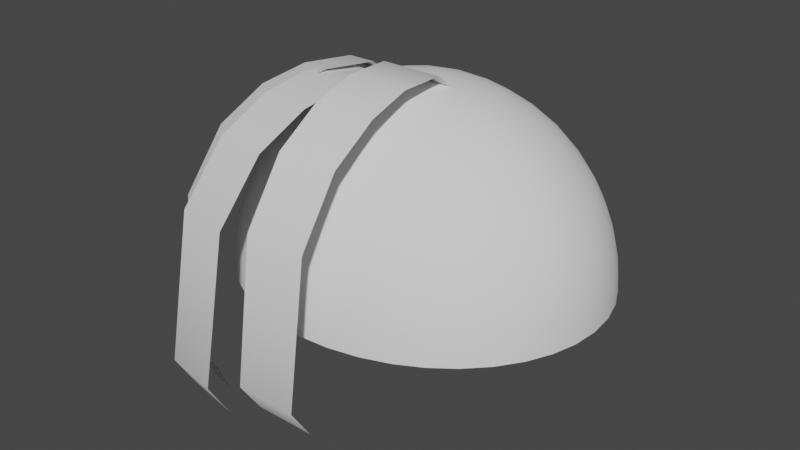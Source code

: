 # Source: HairBase.blend  (saved by Blender 3.4.6; exported with 4.5.12 LTS)
import bpy
from mathutils import Matrix  # noqa: F401  (used for matrix-valued properties, if any)

bpy.ops.wm.read_factory_settings(use_empty=True)
scene = bpy.context.scene
scene.name = 'Scene'

# ---- collections
col_collection = bpy.data.collections.new('Collection'); scene.collection.children.link(col_collection)

# ---- world
world_world = bpy.data.worlds.new('World'); scene.world = world_world
world_world.use_nodes = True; world_world.node_tree.nodes.clear()
_N = world_world.node_tree.nodes; _L = world_world.node_tree.links
n0 = _N.new('ShaderNodeOutputWorld'); n0.name = 'World Output'; n0.location = (300, 300)
n1 = _N.new('ShaderNodeBackground'); n1.name = 'Background'; n1.location = (10, 300)
n1.inputs[0].default_value = (0.05088, 0.05088, 0.05088, 1.0)
_L.new(n1.outputs[0], n0.inputs[0])
n0.is_active_output = True
world_world.color = (0.05088, 0.05088, 0.05088)
world_world.use_sun_shadow = False
world_world.sun_shadow_jitter_overblur = 0.0

# ---- meshes
me_icosphere = bpy.data.meshes.new('Icosphere')
me_icosphere.from_pydata([(0.04975, -0.1531, 0.0805), (-0.1302, -0.09463, 0.0805), (-0.1302, 0.09463, 0.0805), (0.04975, 0.1531, 0.0805), (0.161, 0.0, 0.0805), (0.0, 0.0, 0.18), (0.1676, -0.01262, 0.06439), (0.1722, -0.02657, 0.04521), (0.1736, -0.04123, 0.02338), (0.1712, -0.05562, -2.19e-09), (0.1712, 0.05562, 2.19e-09), (0.1736, 0.04123, 0.02338), (0.1722, 0.02657, 0.04521), (0.1676, 0.01262, 0.06439), (0.0398, -0.1633, 0.06439), (0.02794, -0.172, 0.04521), (0.01445, -0.1779, 0.02338), (-1.095e-09, -0.18, -2.19e-09), (0.1058, -0.1456, 2.19e-09), (0.09287, -0.1524, 0.02338), (0.07848, -0.1556, 0.04521), (0.06379, -0.1555, 0.06439), (-0.143, -0.08831, 0.06439), (-0.1549, -0.07971, 0.04521), (-0.1647, -0.06871, 0.02338), (-0.1712, -0.05562, -2.19e-09), (-0.1058, -0.1456, 2.19e-09), (-0.1163, -0.1354, 0.02338), (-0.1237, -0.1227, 0.04521), (-0.1282, -0.1087, 0.06439), (-0.1282, 0.1087, 0.06439), (-0.1237, 0.1227, 0.04521), (-0.1163, 0.1354, 0.02338), (-0.1058, 0.1456, -2.19e-09), (-0.1712, 0.05562, 2.19e-09), (-0.1647, 0.06871, 0.02338), (-0.1549, 0.07971, 0.04521), (-0.143, 0.08831, 0.06439), (0.06379, 0.1555, 0.06439), (0.07848, 0.1556, 0.04521), (0.09287, 0.1524, 0.02338), (0.1058, 0.1456, -2.19e-09), (1.095e-09, 0.18, 2.19e-09), (0.01445, 0.1779, 0.02338), (0.02794, 0.172, 0.04521), (0.0398, 0.1633, 0.06439), (0.1569, -0.02041, 0.08586), (0.1496, -0.04299, 0.09041), (0.1386, -0.06671, 0.09352), (0.1239, -0.09, 0.09463), (0.1063, -0.1112, 0.09352), (0.08711, -0.129, 0.09041), (0.06789, -0.1429, 0.08586), (0.02906, -0.1555, 0.08586), (0.005335, -0.1556, 0.09041), (-0.02062, -0.1524, 0.09352), (-0.04732, -0.1456, 0.09463), (-0.0729, -0.1354, 0.09352), (-0.09575, -0.1227, 0.09041), (-0.1149, -0.1087, 0.08586), (-0.1389, -0.0757, 0.08586), (-0.1463, -0.05314, 0.09041), (-0.1513, -0.02748, 0.09352), (-0.1531, 2.19e-09, 0.09463), (-0.1513, 0.02748, 0.09352), (-0.1463, 0.05314, 0.09041), (-0.1389, 0.0757, 0.08586), (-0.1149, 0.1087, 0.08586), (-0.09575, 0.1227, 0.09041), (-0.0729, 0.1354, 0.09352), (-0.04732, 0.1456, 0.09463), (-0.02062, 0.1524, 0.09352), (0.005335, 0.1556, 0.09041), (0.02906, 0.1555, 0.08586), (0.06789, 0.1429, 0.08586), (0.08711, 0.129, 0.09041), (0.1063, 0.1112, 0.09352), (0.1239, 0.09, 0.09463), (0.1386, 0.06671, 0.09352), (0.1496, 0.04299, 0.09041), (0.1569, 0.02041, 0.08586), (0.006633, -0.02041, 0.1787), (0.01397, -0.04299, 0.1742), (0.02167, -0.06671, 0.1658), (0.02924, -0.09, 0.1531), (0.03612, -0.1112, 0.1369), (0.04191, -0.129, 0.1184), (0.04643, -0.1429, 0.09912), (0.1502, 0.0, 0.09912), (0.1356, 0.0, 0.1184), (0.1169, 0.0, 0.1369), (0.09463, 0.0, 0.1531), (0.07014, 0.0, 0.1658), (0.04521, 0.0, 0.1742), (0.02146, 0.0, 0.1787), (-0.01736, -0.01262, 0.1787), (-0.03657, -0.02657, 0.1742), (-0.05675, -0.04123, 0.1658), (-0.07656, -0.05562, 0.1531), (-0.09458, -0.06871, 0.1369), (-0.1097, -0.07971, 0.1184), (-0.1216, -0.08831, 0.09912), (-0.01736, 0.01262, 0.1787), (-0.03657, 0.02657, 0.1742), (-0.05675, 0.04123, 0.1658), (-0.07656, 0.05562, 0.1531), (-0.09458, 0.06871, 0.1369), (-0.1097, 0.07971, 0.1184), (-0.1216, 0.08831, 0.09912), (0.006633, 0.02041, 0.1787), (0.01397, 0.04299, 0.1742), (0.02167, 0.06671, 0.1658), (0.02924, 0.09, 0.1531), (0.03612, 0.1112, 0.1369), (0.04191, 0.129, 0.1184), (0.04643, 0.1429, 0.09912), (0.02992, 0.02173, 0.1762), (0.05529, 0.02277, 0.1698), (0.03874, 0.04555, 0.1698), (0.08125, 0.02335, 0.1589), (0.06512, 0.04732, 0.161), (0.04732, 0.07005, 0.1589), (0.1058, 0.02335, 0.1437), (0.09121, 0.04795, 0.1476), (0.07379, 0.07193, 0.1476), (0.0549, 0.09341, 0.1437), (0.1271, 0.02277, 0.1254), (0.1149, 0.04732, 0.1302), (0.099, 0.07193, 0.132), (0.0805, 0.09463, 0.1303), (0.06094, 0.1139, 0.1254), (0.1442, 0.02174, 0.1055), (0.1345, 0.04555, 0.1106), (0.121, 0.07005, 0.1134), (0.104, 0.09341, 0.1134), (0.08489, 0.1139, 0.1106), (0.06523, 0.1304, 0.1055), (-0.01143, 0.03517, 0.1762), (-0.004573, 0.05962, 0.1698), (-0.03134, 0.05092, 0.1698), (0.002898, 0.08449, 0.1589), (-0.02488, 0.07656, 0.161), (-0.052, 0.06665, 0.1589), (0.01048, 0.1078, 0.1437), (-0.01742, 0.1016, 0.1476), (-0.04561, 0.09241, 0.1476), (-0.07187, 0.08108, 0.1437), (0.01762, 0.1279, 0.1254), (-0.009502, 0.1239, 0.1303), (-0.03782, 0.1164, 0.132), (-0.06512, 0.1058, 0.1303), (-0.08946, 0.09315, 0.1254), (0.02388, 0.1438, 0.1055), (-0.001748, 0.142, 0.1106), (-0.02924, 0.1367, 0.1134), (-0.05669, 0.1278, 0.1134), (-0.08206, 0.1159, 0.1106), (-0.1039, 0.1023, 0.1055), (-0.03698, 0.0, 0.1762), (-0.05812, 0.01407, 0.1698), (-0.05812, -0.01407, 0.1698), (-0.07946, 0.02886, 0.1589), (-0.0805, 0.0, 0.161), (-0.07946, -0.02886, 0.1589), (-0.09932, 0.0433, 0.1437), (-0.102, 0.01482, 0.1476), (-0.102, -0.01482, 0.1476), (-0.09932, -0.0433, 0.1437), (-0.1162, 0.0563, 0.1254), (-0.1207, 0.02924, 0.1302), (-0.1224, 0.0, 0.132), (-0.1207, -0.02924, 0.1302), (-0.1162, -0.0563, 0.1254), (-0.1294, 0.06716, 0.1055), (-0.1356, 0.04222, 0.1106), (-0.139, 0.01443, 0.1134), (-0.139, -0.01443, 0.1134), (-0.1356, -0.04222, 0.1106), (-0.1294, -0.06716, 0.1055), (-0.01143, -0.03517, 0.1762), (-0.03134, -0.05092, 0.1698), (-0.004573, -0.05962, 0.1698), (-0.052, -0.06665, 0.1589), (-0.02488, -0.07656, 0.161), (0.002898, -0.08449, 0.1589), (-0.07187, -0.08108, 0.1437), (-0.04561, -0.09241, 0.1476), (-0.01742, -0.1016, 0.1476), (0.01048, -0.1078, 0.1437), (-0.08946, -0.09315, 0.1254), (-0.06512, -0.1058, 0.1303), (-0.03782, -0.1164, 0.132), (-0.009502, -0.1239, 0.1303), (0.01762, -0.1279, 0.1254), (-0.1039, -0.1023, 0.1055), (-0.08206, -0.1159, 0.1106), (-0.05669, -0.1278, 0.1134), (-0.02924, -0.1367, 0.1134), (-0.001748, -0.142, 0.1106), (0.02388, -0.1438, 0.1055), (0.02992, -0.02173, 0.1762), (0.03874, -0.04555, 0.1698), (0.05529, -0.02277, 0.1698), (0.04732, -0.07005, 0.1589), (0.06512, -0.04732, 0.161), (0.08125, -0.02335, 0.1589), (0.0549, -0.09341, 0.1437), (0.07379, -0.07193, 0.1476), (0.09121, -0.04795, 0.1476), (0.1058, -0.02335, 0.1437), (0.06094, -0.1139, 0.1254), (0.0805, -0.09463, 0.1303), (0.099, -0.07193, 0.132), (0.1149, -0.04732, 0.1302), (0.1271, -0.02277, 0.1254), (0.06523, -0.1304, 0.1055), (0.08489, -0.1139, 0.1106), (0.104, -0.09341, 0.1134), (0.121, -0.07005, 0.1134), (0.1345, -0.04555, 0.1106), (0.1442, -0.02174, 0.1055), (0.1627, 0.03517, 0.06856), (0.1659, 0.05092, 0.04789), (0.1539, 0.05962, 0.07184), (0.1654, 0.06665, 0.02455), (0.1551, 0.07656, 0.04975), (0.1408, 0.08449, 0.07366), (0.1607, 0.08108, -3.912e-09), (0.1524, 0.09241, 0.02521), (0.1398, 0.1016, 0.05042), (0.1239, 0.1078, 0.07366), (0.1456, 0.1058, 0.0), (0.135, 0.1164, 0.02521), (0.1207, 0.1239, 0.04975), (0.1043, 0.1279, 0.07184), (0.1268, 0.1278, 2.131e-08), (0.1145, 0.1367, 0.02455), (0.09969, 0.142, 0.04789), (0.08372, 0.1438, 0.06856), (0.01682, 0.1656, 0.06856), (0.002826, 0.1735, 0.04789), (-0.009147, 0.1648, 0.07184), (-0.01228, 0.1779, 0.02455), (-0.02488, 0.1712, 0.04975), (-0.03683, 0.1601, 0.07366), (-0.02745, 0.1779, -5.868e-08), (-0.04079, 0.1735, 0.02521), (-0.0534, 0.1643, 0.05042), (-0.06428, 0.1511, 0.07366), (-0.05562, 0.1712, -8.2e-08), (-0.06898, 0.1643, 0.02521), (-0.0805, 0.1531, 0.04975), (-0.08946, 0.1387, 0.07184), (-0.08235, 0.1601, -6.605e-08), (-0.09463, 0.1511, 0.02455), (-0.1043, 0.1387, 0.04789), (-0.1109, 0.1241, 0.06856), (-0.1523, 0.06716, 0.06856), (-0.1641, 0.0563, 0.04789), (-0.1596, 0.04222, 0.07184), (-0.173, 0.0433, 0.02455), (-0.1705, 0.02924, 0.04975), (-0.1636, 0.01443, 0.07366), (-0.1777, 0.02886, 1.565e-08), (-0.1776, 0.01482, 0.02521), (-0.1728, -1.205e-08, 0.05042), (-0.1636, -0.01443, 0.07366), (-0.18, -6.56e-08, 1.107e-07), (-0.1776, -0.01482, 0.02521), (-0.1705, -0.02924, 0.04975), (-0.1596, -0.04222, 0.07184), (-0.1777, -0.02886, 2.599e-07), (-0.173, -0.0433, 0.02455), (-0.1641, -0.0563, 0.04789), (-0.1523, -0.06716, 0.06856), (-0.1109, -0.1241, 0.06856), (-0.1043, -0.1387, 0.04789), (-0.08946, -0.1387, 0.07184), (-0.09463, -0.1511, 0.02455), (-0.0805, -0.1531, 0.04975), (-0.06428, -0.1511, 0.07366), (-0.08235, -0.1601, -1.076e-07), (-0.06898, -0.1643, 0.02521), (-0.0534, -0.1643, 0.05042), (-0.03683, -0.1601, 0.07366), (-0.05562, -0.1712, -1.435e-07), (-0.04079, -0.1735, 0.02521), (-0.02488, -0.1712, 0.04975), (-0.009147, -0.1648, 0.07184), (-0.02745, -0.1779, -9.375e-08), (-0.01228, -0.1779, 0.02455), (0.002826, -0.1735, 0.04789), (0.01682, -0.1656, 0.06856), (0.08372, -0.1438, 0.06856), (0.09969, -0.142, 0.04789), (0.1043, -0.1279, 0.07184), (0.1145, -0.1367, 0.02455), (0.1207, -0.1239, 0.04975), (0.1239, -0.1078, 0.07366), (0.1268, -0.1278, -1.976e-07), (0.135, -0.1164, 0.02521), (0.1398, -0.1016, 0.05042), (0.1408, -0.08449, 0.07366), (0.1456, -0.1058, -3.444e-07), (0.1524, -0.09241, 0.02521), (0.1551, -0.07656, 0.04975), (0.1539, -0.05962, 0.07184), (0.1607, -0.08108, -4.091e-07), (0.1654, -0.06665, 0.02455), (0.1659, -0.05092, 0.04789), (0.1627, -0.03517, 0.06856), (0.0538, 0.1656, 0.04571), (0.06834, 0.1648, 0.02395), (0.04157, 0.1735, 0.02395), (0.08235, 0.1601, -1.136e-09), (0.05562, 0.1712, -3.502e-15), (0.02745, 0.1779, 1.136e-09), (-0.1409, 0.1023, 0.04571), (-0.1356, 0.1159, 0.02395), (-0.1522, 0.09315, 0.02395), (-0.1268, 0.1278, -1.136e-09), (-0.1456, 0.1058, -9.806e-15), (-0.1607, 0.08108, 1.136e-09), (-0.1409, -0.1023, 0.04571), (-0.1522, -0.09315, 0.02395), (-0.1356, -0.1159, 0.02395), (-0.1607, -0.08108, -1.136e-09), (-0.1456, -0.1058, 1.004e-14), (-0.1268, -0.1278, 1.136e-09), (0.0538, -0.1656, 0.04571), (0.04157, -0.1735, 0.02395), (0.06834, -0.1648, 0.02395), (0.02745, -0.1779, -1.136e-09), (0.05562, -0.1712, 3.269e-15), (0.08235, -0.1601, 1.136e-09), (0.1741, 0.0, 0.04571), (0.1778, -0.01407, 0.02395), (0.1778, 0.01407, 0.02395), (0.1777, -0.02886, -1.136e-09), (0.18, 0.0, 1.167e-16), (0.1777, 0.02886, 1.136e-09)], [], [(0, 52, 87), (1, 59, 101), (2, 66, 108), (3, 73, 115), (4, 80, 88), (94, 109, 5), (93, 116, 94), (92, 117, 93), (91, 119, 92), (90, 122, 91), (89, 126, 90), (88, 131, 89), (94, 116, 109), (116, 110, 109), (93, 117, 116), (117, 118, 116), (116, 118, 110), (118, 111, 110), (92, 119, 117), (119, 120, 117), (117, 120, 118), (120, 121, 118), (118, 121, 111), (121, 112, 111), (91, 122, 119), (122, 123, 119), (119, 123, 120), (123, 124, 120), (120, 124, 121), (124, 125, 121), (121, 125, 112), (125, 113, 112), (90, 126, 122), (126, 127, 122), (122, 127, 123), (127, 128, 123), (123, 128, 124), (128, 129, 124), (124, 129, 125), (129, 130, 125), (125, 130, 113), (130, 114, 113), (89, 131, 126), (131, 132, 126), (126, 132, 127), (132, 133, 127), (127, 133, 128), (133, 134, 128), (128, 134, 129), (134, 135, 129), (129, 135, 130), (135, 136, 130), (130, 136, 114), (136, 115, 114), (88, 80, 131), (80, 79, 131), (131, 79, 132), (79, 78, 132), (132, 78, 133), (78, 77, 133), (133, 77, 134), (77, 76, 134), (134, 76, 135), (76, 75, 135), (135, 75, 136), (75, 74, 136), (136, 74, 115), (74, 3, 115), (109, 102, 5), (110, 137, 109), (111, 138, 110), (112, 140, 111), (113, 143, 112), (114, 147, 113), (115, 152, 114), (109, 137, 102), (137, 103, 102), (110, 138, 137), (138, 139, 137), (137, 139, 103), (139, 104, 103), (111, 140, 138), (140, 141, 138), (138, 141, 139), (141, 142, 139), (139, 142, 104), (142, 105, 104), (112, 143, 140), (143, 144, 140), (140, 144, 141), (144, 145, 141), (141, 145, 142), (145, 146, 142), (142, 146, 105), (146, 106, 105), (113, 147, 143), (147, 148, 143), (143, 148, 144), (148, 149, 144), (144, 149, 145), (149, 150, 145), (145, 150, 146), (150, 151, 146), (146, 151, 106), (151, 107, 106), (114, 152, 147), (152, 153, 147), (147, 153, 148), (153, 154, 148), (148, 154, 149), (154, 155, 149), (149, 155, 150), (155, 156, 150), (150, 156, 151), (156, 157, 151), (151, 157, 107), (157, 108, 107), (115, 73, 152), (73, 72, 152), (152, 72, 153), (72, 71, 153), (153, 71, 154), (71, 70, 154), (154, 70, 155), (70, 69, 155), (155, 69, 156), (69, 68, 156), (156, 68, 157), (68, 67, 157), (157, 67, 108), (67, 2, 108), (102, 95, 5), (103, 158, 102), (104, 159, 103), (105, 161, 104), (106, 164, 105), (107, 168, 106), (108, 173, 107), (102, 158, 95), (158, 96, 95), (103, 159, 158), (159, 160, 158), (158, 160, 96), (160, 97, 96), (104, 161, 159), (161, 162, 159), (159, 162, 160), (162, 163, 160), (160, 163, 97), (163, 98, 97), (105, 164, 161), (164, 165, 161), (161, 165, 162), (165, 166, 162), (162, 166, 163), (166, 167, 163), (163, 167, 98), (167, 99, 98), (106, 168, 164), (168, 169, 164), (164, 169, 165), (169, 170, 165), (165, 170, 166), (170, 171, 166), (166, 171, 167), (171, 172, 167), (167, 172, 99), (172, 100, 99), (107, 173, 168), (173, 174, 168), (168, 174, 169), (174, 175, 169), (169, 175, 170), (175, 176, 170), (170, 176, 171), (176, 177, 171), (171, 177, 172), (177, 178, 172), (172, 178, 100), (178, 101, 100), (108, 66, 173), (66, 65, 173), (173, 65, 174), (65, 64, 174), (174, 64, 175), (64, 63, 175), (175, 63, 176), (63, 62, 176), (176, 62, 177), (62, 61, 177), (177, 61, 178), (61, 60, 178), (178, 60, 101), (60, 1, 101), (95, 81, 5), (96, 179, 95), (97, 180, 96), (98, 182, 97), (99, 185, 98), (100, 189, 99), (101, 194, 100), (95, 179, 81), (179, 82, 81), (96, 180, 179), (180, 181, 179), (179, 181, 82), (181, 83, 82), (97, 182, 180), (182, 183, 180), (180, 183, 181), (183, 184, 181), (181, 184, 83), (184, 84, 83), (98, 185, 182), (185, 186, 182), (182, 186, 183), (186, 187, 183), (183, 187, 184), (187, 188, 184), (184, 188, 84), (188, 85, 84), (99, 189, 185), (189, 190, 185), (185, 190, 186), (190, 191, 186), (186, 191, 187), (191, 192, 187), (187, 192, 188), (192, 193, 188), (188, 193, 85), (193, 86, 85), (100, 194, 189), (194, 195, 189), (189, 195, 190), (195, 196, 190), (190, 196, 191), (196, 197, 191), (191, 197, 192), (197, 198, 192), (192, 198, 193), (198, 199, 193), (193, 199, 86), (199, 87, 86), (101, 59, 194), (59, 58, 194), (194, 58, 195), (58, 57, 195), (195, 57, 196), (57, 56, 196), (196, 56, 197), (56, 55, 197), (197, 55, 198), (55, 54, 198), (198, 54, 199), (54, 53, 199), (199, 53, 87), (53, 0, 87), (81, 94, 5), (82, 200, 81), (83, 201, 82), (84, 203, 83), (85, 206, 84), (86, 210, 85), (87, 215, 86), (81, 200, 94), (200, 93, 94), (82, 201, 200), (201, 202, 200), (200, 202, 93), (202, 92, 93), (83, 203, 201), (203, 204, 201), (201, 204, 202), (204, 205, 202), (202, 205, 92), (205, 91, 92), (84, 206, 203), (206, 207, 203), (203, 207, 204), (207, 208, 204), (204, 208, 205), (208, 209, 205), (205, 209, 91), (209, 90, 91), (85, 210, 206), (210, 211, 206), (206, 211, 207), (211, 212, 207), (207, 212, 208), (212, 213, 208), (208, 213, 209), (213, 214, 209), (209, 214, 90), (214, 89, 90), (86, 215, 210), (215, 216, 210), (210, 216, 211), (216, 217, 211), (211, 217, 212), (217, 218, 212), (212, 218, 213), (218, 219, 213), (213, 219, 214), (219, 220, 214), (214, 220, 89), (220, 88, 89), (87, 52, 215), (52, 51, 215), (215, 51, 216), (51, 50, 216), (216, 50, 217), (50, 49, 217), (217, 49, 218), (49, 48, 218), (218, 48, 219), (48, 47, 219), (219, 47, 220), (47, 46, 220), (220, 46, 88), (46, 4, 88), (13, 80, 4), (12, 221, 13), (11, 222, 12), (10, 224, 11), (13, 221, 80), (221, 79, 80), (12, 222, 221), (222, 223, 221), (221, 223, 79), (223, 78, 79), (11, 224, 222), (224, 225, 222), (222, 225, 223), (225, 226, 223), (223, 226, 78), (226, 77, 78), (10, 227, 224), (227, 228, 224), (224, 228, 225), (228, 229, 225), (225, 229, 226), (229, 230, 226), (226, 230, 77), (230, 76, 77), (227, 231, 228), (231, 232, 228), (228, 232, 229), (232, 233, 229), (229, 233, 230), (233, 234, 230), (230, 234, 76), (234, 75, 76), (231, 235, 232), (235, 236, 232), (232, 236, 233), (236, 237, 233), (233, 237, 234), (237, 238, 234), (234, 238, 75), (238, 74, 75), (235, 41, 236), (41, 40, 236), (236, 40, 237), (40, 39, 237), (237, 39, 238), (39, 38, 238), (238, 38, 74), (38, 3, 74), (45, 73, 3), (44, 239, 45), (43, 240, 44), (42, 242, 43), (45, 239, 73), (239, 72, 73), (44, 240, 239), (240, 241, 239), (239, 241, 72), (241, 71, 72), (43, 242, 240), (242, 243, 240), (240, 243, 241), (243, 244, 241), (241, 244, 71), (244, 70, 71), (42, 245, 242), (245, 246, 242), (242, 246, 243), (246, 247, 243), (243, 247, 244), (247, 248, 244), (244, 248, 70), (248, 69, 70), (245, 249, 246), (249, 250, 246), (246, 250, 247), (250, 251, 247), (247, 251, 248), (251, 252, 248), (248, 252, 69), (252, 68, 69), (249, 253, 250), (253, 254, 250), (250, 254, 251), (254, 255, 251), (251, 255, 252), (255, 256, 252), (252, 256, 68), (256, 67, 68), (253, 33, 254), (33, 32, 254), (254, 32, 255), (32, 31, 255), (255, 31, 256), (31, 30, 256), (256, 30, 67), (30, 2, 67), (37, 66, 2), (36, 257, 37), (35, 258, 36), (34, 260, 35), (37, 257, 66), (257, 65, 66), (36, 258, 257), (258, 259, 257), (257, 259, 65), (259, 64, 65), (35, 260, 258), (260, 261, 258), (258, 261, 259), (261, 262, 259), (259, 262, 64), (262, 63, 64), (34, 263, 260), (263, 264, 260), (260, 264, 261), (264, 265, 261), (261, 265, 262), (265, 266, 262), (262, 266, 63), (266, 62, 63), (263, 267, 264), (267, 268, 264), (264, 268, 265), (268, 269, 265), (265, 269, 266), (269, 270, 266), (266, 270, 62), (270, 61, 62), (267, 271, 268), (271, 272, 268), (268, 272, 269), (272, 273, 269), (269, 273, 270), (273, 274, 270), (270, 274, 61), (274, 60, 61), (271, 25, 272), (25, 24, 272), (272, 24, 273), (24, 23, 273), (273, 23, 274), (23, 22, 274), (274, 22, 60), (22, 1, 60), (29, 59, 1), (28, 275, 29), (27, 276, 28), (26, 278, 27), (29, 275, 59), (275, 58, 59), (28, 276, 275), (276, 277, 275), (275, 277, 58), (277, 57, 58), (27, 278, 276), (278, 279, 276), (276, 279, 277), (279, 280, 277), (277, 280, 57), (280, 56, 57), (26, 281, 278), (281, 282, 278), (278, 282, 279), (282, 283, 279), (279, 283, 280), (283, 284, 280), (280, 284, 56), (284, 55, 56), (281, 285, 282), (285, 286, 282), (282, 286, 283), (286, 287, 283), (283, 287, 284), (287, 288, 284), (284, 288, 55), (288, 54, 55), (285, 289, 286), (289, 290, 286), (286, 290, 287), (290, 291, 287), (287, 291, 288), (291, 292, 288), (288, 292, 54), (292, 53, 54), (289, 17, 290), (17, 16, 290), (290, 16, 291), (16, 15, 291), (291, 15, 292), (15, 14, 292), (292, 14, 53), (14, 0, 53), (21, 52, 0), (20, 293, 21), (19, 294, 20), (18, 296, 19), (21, 293, 52), (293, 51, 52), (20, 294, 293), (294, 295, 293), (293, 295, 51), (295, 50, 51), (19, 296, 294), (296, 297, 294), (294, 297, 295), (297, 298, 295), (295, 298, 50), (298, 49, 50), (18, 299, 296), (299, 300, 296), (296, 300, 297), (300, 301, 297), (297, 301, 298), (301, 302, 298), (298, 302, 49), (302, 48, 49), (299, 303, 300), (303, 304, 300), (300, 304, 301), (304, 305, 301), (301, 305, 302), (305, 306, 302), (302, 306, 48), (306, 47, 48), (303, 307, 304), (307, 308, 304), (304, 308, 305), (308, 309, 305), (305, 309, 306), (309, 310, 306), (306, 310, 47), (310, 46, 47), (307, 9, 308), (9, 8, 308), (308, 8, 309), (8, 7, 309), (309, 7, 310), (7, 6, 310), (310, 6, 46), (6, 4, 46), (38, 45, 3), (39, 311, 38), (40, 312, 39), (41, 314, 40), (38, 311, 45), (311, 44, 45), (39, 312, 311), (312, 313, 311), (311, 313, 44), (313, 43, 44), (40, 314, 312), (314, 315, 312), (312, 315, 313), (315, 316, 313), (313, 316, 43), (316, 42, 43), (30, 37, 2), (31, 317, 30), (32, 318, 31), (33, 320, 32), (30, 317, 37), (317, 36, 37), (31, 318, 317), (318, 319, 317), (317, 319, 36), (319, 35, 36), (32, 320, 318), (320, 321, 318), (318, 321, 319), (321, 322, 319), (319, 322, 35), (322, 34, 35), (22, 29, 1), (23, 323, 22), (24, 324, 23), (25, 326, 24), (22, 323, 29), (323, 28, 29), (23, 324, 323), (324, 325, 323), (323, 325, 28), (325, 27, 28), (24, 326, 324), (326, 327, 324), (324, 327, 325), (327, 328, 325), (325, 328, 27), (328, 26, 27), (14, 21, 0), (15, 329, 14), (16, 330, 15), (17, 332, 16), (14, 329, 21), (329, 20, 21), (15, 330, 329), (330, 331, 329), (329, 331, 20), (331, 19, 20), (16, 332, 330), (332, 333, 330), (330, 333, 331), (333, 334, 331), (331, 334, 19), (334, 18, 19), (6, 13, 4), (7, 335, 6), (8, 336, 7), (9, 338, 8), (6, 335, 13), (335, 12, 13), (7, 336, 335), (336, 337, 335), (335, 337, 12), (337, 11, 12), (8, 338, 336), (338, 339, 336), (336, 339, 337), (339, 340, 337), (337, 340, 11), (340, 10, 11)])
me_icosphere.polygons.foreach_set('use_smooth', [True] * 640)
_uv = me_icosphere.uv_layers.new(name='UVMap')
_uv.uv.foreach_set('vector', [0.8082, 0.5247, 0.7913, 0.5619, 0.7685, 0.5216, 0.6186, 0.2145, 0.6488, 0.2421, 0.6033, 0.2513, 0.2649, 0.2989, 0.3005, 0.2788, 0.2952, 0.3249, 0.236, 0.6614, 0.2278, 0.6214, 0.27, 0.6406, 0.5717, 0.801, 0.5311, 0.7964, 0.5625, 0.7622, 0.5068, 0.5292, 0.4743, 0.5157, 0.4999, 0.5001, 0.5147, 0.5622, 0.48, 0.5481, 0.5068, 0.5292, 0.5235, 0.5988, 0.4866, 0.5846, 0.5147, 0.5622, 0.5329, 0.6384, 0.4942, 0.6248, 0.5235, 0.5988, 0.5428, 0.6797, 0.5028, 0.6676, 0.5329, 0.6384, 0.5527, 0.7214, 0.512, 0.7114, 0.5428, 0.6797, 0.5625, 0.7622, 0.5215, 0.7548, 0.5527, 0.7214, 0.5068, 0.5292, 0.48, 0.5481, 0.4743, 0.5157, 0.48, 0.5481, 0.4454, 0.5334, 0.4743, 0.5157, 0.5147, 0.5622, 0.4866, 0.5846, 0.48, 0.5481, 0.4866, 0.5846, 0.4494, 0.5692, 0.48, 0.5481, 0.48, 0.5481, 0.4494, 0.5692, 0.4454, 0.5334, 0.4494, 0.5692, 0.4133, 0.553, 0.4454, 0.5334, 0.5235, 0.5988, 0.4942, 0.6248, 0.4866, 0.5846, 0.4942, 0.6248, 0.4546, 0.6092, 0.4866, 0.5846, 0.4866, 0.5846, 0.4546, 0.6092, 0.4494, 0.5692, 0.4546, 0.6092, 0.4155, 0.5921, 0.4494, 0.5692, 0.4494, 0.5692, 0.4155, 0.5921, 0.4133, 0.553, 0.4155, 0.5921, 0.3786, 0.5742, 0.4133, 0.553, 0.5329, 0.6384, 0.5028, 0.6676, 0.4942, 0.6248, 0.5028, 0.6676, 0.461, 0.6527, 0.4942, 0.6248, 0.4942, 0.6248, 0.461, 0.6527, 0.4546, 0.6092, 0.461, 0.6527, 0.4192, 0.6353, 0.4546, 0.6092, 0.4546, 0.6092, 0.4192, 0.6353, 0.4155, 0.5921, 0.4192, 0.6353, 0.3792, 0.6162, 0.4155, 0.5921, 0.4155, 0.5921, 0.3792, 0.6162, 0.3786, 0.5742, 0.3792, 0.6162, 0.3423, 0.5964, 0.3786, 0.5742, 0.5428, 0.6797, 0.512, 0.7114, 0.5028, 0.6676, 0.512, 0.7114, 0.4687, 0.6981, 0.5028, 0.6676, 0.5028, 0.6676, 0.4687, 0.6981, 0.461, 0.6527, 0.4687, 0.6981, 0.4245, 0.6814, 0.461, 0.6527, 0.461, 0.6527, 0.4245, 0.6814, 0.4192, 0.6353, 0.4245, 0.6814, 0.3816, 0.6619, 0.4192, 0.6353, 0.4192, 0.6353, 0.3816, 0.6619, 0.3792, 0.6162, 0.3816, 0.6619, 0.3416, 0.6406, 0.3792, 0.6162, 0.3792, 0.6162, 0.3416, 0.6406, 0.3423, 0.5964, 0.3416, 0.6406, 0.3058, 0.6188, 0.3423, 0.5964, 0.5527, 0.7214, 0.5215, 0.7548, 0.512, 0.7114, 0.5215, 0.7548, 0.4774, 0.7437, 0.512, 0.7114, 0.512, 0.7114, 0.4774, 0.7437, 0.4687, 0.6981, 0.4774, 0.7437, 0.4316, 0.7286, 0.4687, 0.6981, 0.4687, 0.6981, 0.4316, 0.7286, 0.4245, 0.6814, 0.4316, 0.7286, 0.3861, 0.7097, 0.4245, 0.6814, 0.4245, 0.6814, 0.3861, 0.7097, 0.3816, 0.6619, 0.3861, 0.7097, 0.3431, 0.6879, 0.3816, 0.6619, 0.3816, 0.6619, 0.3431, 0.6879, 0.3416, 0.6406, 0.3431, 0.6879, 0.3041, 0.6644, 0.3416, 0.6406, 0.3416, 0.6406, 0.3041, 0.6644, 0.3058, 0.6188, 0.3041, 0.6644, 0.27, 0.6406, 0.3058, 0.6188, 0.5625, 0.7622, 0.5311, 0.7964, 0.5215, 0.7548, 0.5311, 0.7964, 0.4868, 0.788, 0.5215, 0.7548, 0.5215, 0.7548, 0.4868, 0.788, 0.4774, 0.7437, 0.4868, 0.788, 0.44, 0.7752, 0.4774, 0.7437, 0.4774, 0.7437, 0.44, 0.7752, 0.4316, 0.7286, 0.44, 0.7752, 0.3928, 0.7579, 0.4316, 0.7286, 0.4316, 0.7286, 0.3928, 0.7579, 0.3861, 0.7097, 0.3928, 0.7579, 0.3471, 0.7366, 0.3861, 0.7097, 0.3861, 0.7097, 0.3471, 0.7366, 0.3431, 0.6879, 0.3471, 0.7366, 0.3051, 0.7125, 0.3431, 0.6879, 0.3431, 0.6879, 0.3051, 0.7125, 0.3041, 0.6644, 0.3051, 0.7125, 0.2679, 0.687, 0.3041, 0.6644, 0.3041, 0.6644, 0.2679, 0.687, 0.27, 0.6406, 0.2679, 0.687, 0.236, 0.6614, 0.27, 0.6406, 0.4743, 0.5157, 0.4772, 0.4806, 0.4999, 0.5001, 0.4454, 0.5334, 0.4481, 0.496, 0.4743, 0.5157, 0.4133, 0.553, 0.4154, 0.5136, 0.4454, 0.5334, 0.3786, 0.5742, 0.3795, 0.5332, 0.4133, 0.553, 0.3423, 0.5964, 0.3415, 0.5546, 0.3786, 0.5742, 0.3058, 0.6188, 0.3026, 0.5769, 0.3423, 0.5964, 0.27, 0.6406, 0.2643, 0.5994, 0.3058, 0.6188, 0.4743, 0.5157, 0.4481, 0.496, 0.4772, 0.4806, 0.4481, 0.496, 0.4514, 0.4586, 0.4772, 0.4806, 0.4454, 0.5334, 0.4154, 0.5136, 0.4481, 0.496, 0.4154, 0.5136, 0.4186, 0.4734, 0.4481, 0.496, 0.4481, 0.496, 0.4186, 0.4734, 0.4514, 0.4586, 0.4186, 0.4734, 0.4228, 0.4341, 0.4514, 0.4586, 0.4133, 0.553, 0.3795, 0.5332, 0.4154, 0.5136, 0.3795, 0.5332, 0.3821, 0.4907, 0.4154, 0.5136, 0.4154, 0.5136, 0.3821, 0.4907, 0.4186, 0.4734, 0.3821, 0.4907, 0.3863, 0.4483, 0.4186, 0.4734, 0.4186, 0.4734, 0.3863, 0.4483, 0.4228, 0.4341, 0.3863, 0.4483, 0.3919, 0.4077, 0.4228, 0.4341, 0.3786, 0.5742, 0.3415, 0.5546, 0.3795, 0.5332, 0.3415, 0.5546, 0.3428, 0.5103, 0.3795, 0.5332, 0.3795, 0.5332, 0.3428, 0.5103, 0.3821, 0.4907, 0.3428, 0.5103, 0.3464, 0.4651, 0.3821, 0.4907, 0.3821, 0.4907, 0.3464, 0.4651, 0.3863, 0.4483, 0.3464, 0.4651, 0.3522, 0.4212, 0.3863, 0.4483, 0.3863, 0.4483, 0.3522, 0.4212, 0.3919, 0.4077, 0.3522, 0.4212, 0.3596, 0.38, 0.3919, 0.4077, 0.3423, 0.5964, 0.3026, 0.5769, 0.3415, 0.5546, 0.3026, 0.5769, 0.3019, 0.5316, 0.3415, 0.5546, 0.3415, 0.5546, 0.3019, 0.5316, 0.3428, 0.5103, 0.3019, 0.5316, 0.3042, 0.4845, 0.3428, 0.5103, 0.3428, 0.5103, 0.3042, 0.4845, 0.3464, 0.4651, 0.3042, 0.4845, 0.3095, 0.4376, 0.3464, 0.4651, 0.3464, 0.4651, 0.3095, 0.4376, 0.3522, 0.4212, 0.3095, 0.4376, 0.3173, 0.393, 0.3522, 0.4212, 0.3522, 0.4212, 0.3173, 0.393, 0.3596, 0.38, 0.3173, 0.393, 0.327, 0.3521, 0.3596, 0.38, 0.3058, 0.6188, 0.2643, 0.5994, 0.3026, 0.5769, 0.2643, 0.5994, 0.2612, 0.554, 0.3026, 0.5769, 0.3026, 0.5769, 0.2612, 0.554, 0.3019, 0.5316, 0.2612, 0.554, 0.2614, 0.5058, 0.3019, 0.5316, 0.3019, 0.5316, 0.2614, 0.5058, 0.3042, 0.4845, 0.2614, 0.5058, 0.2653, 0.4567, 0.3042, 0.4845, 0.3042, 0.4845, 0.2653, 0.4567, 0.3095, 0.4376, 0.2653, 0.4567, 0.2728, 0.409, 0.3095, 0.4376, 0.3095, 0.4376, 0.2728, 0.409, 0.3173, 0.393, 0.2728, 0.409, 0.2831, 0.3647, 0.3173, 0.393, 0.3173, 0.393, 0.2831, 0.3647, 0.327, 0.3521, 0.2831, 0.3647, 0.2952, 0.3249, 0.327, 0.3521, 0.27, 0.6406, 0.2278, 0.6214, 0.2643, 0.5994, 0.2278, 0.6214, 0.222, 0.5766, 0.2643, 0.5994, 0.2643, 0.5994, 0.222, 0.5766, 0.2612, 0.554, 0.222, 0.5766, 0.2198, 0.5282, 0.2612, 0.554, 0.2612, 0.554, 0.2198, 0.5282, 0.2614, 0.5058, 0.2198, 0.5282, 0.2216, 0.4779, 0.2614, 0.5058, 0.2614, 0.5058, 0.2216, 0.4779, 0.2653, 0.4567, 0.2216, 0.4779, 0.2278, 0.4279, 0.2653, 0.4567, 0.2653, 0.4567, 0.2278, 0.4279, 0.2728, 0.409, 0.2278, 0.4279, 0.2377, 0.3805, 0.2728, 0.409, 0.2728, 0.409, 0.2377, 0.3805, 0.2831, 0.3647, 0.2377, 0.3805, 0.2505, 0.3372, 0.2831, 0.3647, 0.2831, 0.3647, 0.2505, 0.3372, 0.2952, 0.3249, 0.2505, 0.3372, 0.2649, 0.2989, 0.2952, 0.3249, 0.4772, 0.4806, 0.5114, 0.4725, 0.4999, 0.5001, 0.4514, 0.4586, 0.4878, 0.4496, 0.4772, 0.4806, 0.4228, 0.4341, 0.461, 0.4239, 0.4514, 0.4586, 0.3919, 0.4077, 0.4312, 0.3959, 0.4228, 0.4341, 0.3596, 0.38, 0.3991, 0.3663, 0.3919, 0.4077, 0.327, 0.3521, 0.3659, 0.3362, 0.3596, 0.38, 0.2952, 0.3249, 0.3327, 0.3068, 0.327, 0.3521, 0.4772, 0.4806, 0.4878, 0.4496, 0.5114, 0.4725, 0.4878, 0.4496, 0.5244, 0.4411, 0.5114, 0.4725, 0.4514, 0.4586, 0.461, 0.4239, 0.4878, 0.4496, 0.461, 0.4239, 0.5002, 0.4146, 0.4878, 0.4496, 0.4878, 0.4496, 0.5002, 0.4146, 0.5244, 0.4411, 0.5002, 0.4146, 0.5388, 0.4064, 0.5244, 0.4411, 0.4228, 0.4341, 0.4312, 0.3959, 0.461, 0.4239, 0.4312, 0.3959, 0.4724, 0.3852, 0.461, 0.4239, 0.461, 0.4239, 0.4724, 0.3852, 0.5002, 0.4146, 0.4724, 0.3852, 0.5141, 0.3761, 0.5002, 0.4146, 0.5002, 0.4146, 0.5141, 0.3761, 0.5388, 0.4064, 0.5141, 0.3761, 0.5544, 0.3688, 0.5388, 0.4064, 0.3919, 0.4077, 0.3991, 0.3663, 0.4312, 0.3959, 0.3991, 0.3663, 0.4417, 0.3538, 0.4312, 0.3959, 0.4312, 0.3959, 0.4417, 0.3538, 0.4724, 0.3852, 0.4417, 0.3538, 0.4857, 0.3433, 0.4724, 0.3852, 0.4724, 0.3852, 0.4857, 0.3433, 0.5141, 0.3761, 0.4857, 0.3433, 0.5293, 0.3352, 0.5141, 0.3761, 0.5141, 0.3761, 0.5293, 0.3352, 0.5544, 0.3688, 0.5293, 0.3352, 0.5707, 0.3296, 0.5544, 0.3688, 0.3596, 0.38, 0.3659, 0.3362, 0.3991, 0.3663, 0.3659, 0.3362, 0.4088, 0.3216, 0.3991, 0.3663, 0.3991, 0.3663, 0.4088, 0.3216, 0.4417, 0.3538, 0.4088, 0.3216, 0.4543, 0.3092, 0.4417, 0.3538, 0.4417, 0.3538, 0.4543, 0.3092, 0.4857, 0.3433, 0.4543, 0.3092, 0.5005, 0.2997, 0.4857, 0.3433, 0.4857, 0.3433, 0.5005, 0.2997, 0.5293, 0.3352, 0.5005, 0.2997, 0.5454, 0.2934, 0.5293, 0.3352, 0.5293, 0.3352, 0.5454, 0.2934, 0.5707, 0.3296, 0.5454, 0.2934, 0.5872, 0.29, 0.5707, 0.3296, 0.327, 0.3521, 0.3327, 0.3068, 0.3659, 0.3362, 0.3327, 0.3068, 0.3749, 0.2898, 0.3659, 0.3362, 0.3659, 0.3362, 0.3749, 0.2898, 0.4088, 0.3216, 0.3749, 0.2898, 0.4208, 0.2751, 0.4088, 0.3216, 0.4088, 0.3216, 0.4208, 0.2751, 0.4543, 0.3092, 0.4208, 0.2751, 0.4687, 0.2636, 0.4543, 0.3092, 0.4543, 0.3092, 0.4687, 0.2636, 0.5005, 0.2997, 0.4687, 0.2636, 0.5164, 0.256, 0.5005, 0.2997, 0.5005, 0.2997, 0.5164, 0.256, 0.5454, 0.2934, 0.5164, 0.256, 0.5617, 0.2521, 0.5454, 0.2934, 0.5454, 0.2934, 0.5617, 0.2521, 0.5872, 0.29, 0.5617, 0.2521, 0.6033, 0.2513, 0.5872, 0.29, 0.2952, 0.3249, 0.3005, 0.2788, 0.3327, 0.3068, 0.3005, 0.2788, 0.3413, 0.2595, 0.3327, 0.3068, 0.3327, 0.3068, 0.3413, 0.2595, 0.3749, 0.2898, 0.3413, 0.2595, 0.3866, 0.2424, 0.3749, 0.2898, 0.3749, 0.2898, 0.3866, 0.2424, 0.4208, 0.2751, 0.3866, 0.2424, 0.435, 0.2286, 0.4208, 0.2751, 0.4208, 0.2751, 0.435, 0.2286, 0.4687, 0.2636, 0.435, 0.2286, 0.4845, 0.219, 0.4687, 0.2636, 0.4687, 0.2636, 0.4845, 0.219, 0.5164, 0.256, 0.4845, 0.219, 0.5327, 0.2138, 0.5164, 0.256, 0.5164, 0.256, 0.5327, 0.2138, 0.5617, 0.2521, 0.5327, 0.2138, 0.5778, 0.2125, 0.5617, 0.2521, 0.5617, 0.2521, 0.5778, 0.2125, 0.6033, 0.2513, 0.5778, 0.2125, 0.6186, 0.2145, 0.6033, 0.2513, 0.5114, 0.4725, 0.5297, 0.5025, 0.4999, 0.5001, 0.5244, 0.4411, 0.5442, 0.473, 0.5114, 0.4725, 0.5388, 0.4064, 0.5603, 0.4396, 0.5244, 0.4411, 0.5544, 0.3688, 0.5778, 0.4026, 0.5388, 0.4064, 0.5707, 0.3296, 0.596, 0.3629, 0.5544, 0.3688, 0.5872, 0.29, 0.6143, 0.322, 0.5707, 0.3296, 0.6033, 0.2513, 0.6321, 0.2813, 0.5872, 0.29, 0.5114, 0.4725, 0.5442, 0.473, 0.5297, 0.5025, 0.5442, 0.473, 0.5635, 0.5052, 0.5297, 0.5025, 0.5244, 0.4411, 0.5603, 0.4396, 0.5442, 0.473, 0.5603, 0.4396, 0.5813, 0.4739, 0.5442, 0.473, 0.5442, 0.473, 0.5813, 0.4739, 0.5635, 0.5052, 0.5813, 0.4739, 0.6011, 0.5082, 0.5635, 0.5052, 0.5388, 0.4064, 0.5778, 0.4026, 0.5603, 0.4396, 0.5778, 0.4026, 0.6007, 0.4385, 0.5603, 0.4396, 0.5603, 0.4396, 0.6007, 0.4385, 0.5813, 0.4739, 0.6007, 0.4385, 0.6222, 0.4753, 0.5813, 0.4739, 0.5813, 0.4739, 0.6222, 0.4753, 0.6011, 0.5082, 0.6222, 0.4753, 0.6416, 0.5114, 0.6011, 0.5082, 0.5544, 0.3688, 0.596, 0.3629, 0.5778, 0.4026, 0.596, 0.3629, 0.621, 0.3995, 0.5778, 0.4026, 0.5778, 0.4026, 0.621, 0.3995, 0.6007, 0.4385, 0.621, 0.3995, 0.6446, 0.4382, 0.6007, 0.4385, 0.6007, 0.4385, 0.6446, 0.4382, 0.6222, 0.4753, 0.6446, 0.4382, 0.6658, 0.4771, 0.6222, 0.4753, 0.6222, 0.4753, 0.6658, 0.4771, 0.6416, 0.5114, 0.6658, 0.4771, 0.6839, 0.5148, 0.6416, 0.5114, 0.5707, 0.3296, 0.6143, 0.322, 0.596, 0.3629, 0.6143, 0.322, 0.6415, 0.3583, 0.596, 0.3629, 0.596, 0.3629, 0.6415, 0.3583, 0.621, 0.3995, 0.6415, 0.3583, 0.6674, 0.3977, 0.621, 0.3995, 0.621, 0.3995, 0.6674, 0.3977, 0.6446, 0.4382, 0.6674, 0.3977, 0.6907, 0.4388, 0.6446, 0.4382, 0.6446, 0.4382, 0.6907, 0.4388, 0.6658, 0.4771, 0.6907, 0.4388, 0.7106, 0.4795, 0.6658, 0.4771, 0.6658, 0.4771, 0.7106, 0.4795, 0.6839, 0.5148, 0.7106, 0.4795, 0.7267, 0.5182, 0.6839, 0.5148, 0.5872, 0.29, 0.6321, 0.2813, 0.6143, 0.322, 0.6321, 0.2813, 0.6613, 0.3162, 0.6143, 0.322, 0.6143, 0.322, 0.6613, 0.3162, 0.6415, 0.3583, 0.6613, 0.3162, 0.6895, 0.3554, 0.6415, 0.3583, 0.6415, 0.3583, 0.6895, 0.3554, 0.6674, 0.3977, 0.6895, 0.3554, 0.7152, 0.3974, 0.6674, 0.3977, 0.6674, 0.3977, 0.7152, 0.3974, 0.6907, 0.4388, 0.7152, 0.3974, 0.7371, 0.4403, 0.6907, 0.4388, 0.6907, 0.4388, 0.7371, 0.4403, 0.7106, 0.4795, 0.7371, 0.4403, 0.7549, 0.4822, 0.7106, 0.4795, 0.7106, 0.4795, 0.7549, 0.4822, 0.7267, 0.5182, 0.7549, 0.4822, 0.7685, 0.5216, 0.7267, 0.5182, 0.6033, 0.2513, 0.6488, 0.2421, 0.6321, 0.2813, 0.6488, 0.2421, 0.6797, 0.2749, 0.6321, 0.2813, 0.6321, 0.2813, 0.6797, 0.2749, 0.6613, 0.3162, 0.6797, 0.2749, 0.71, 0.3127, 0.6613, 0.3162, 0.6613, 0.3162, 0.71, 0.3127, 0.6895, 0.3554, 0.71, 0.3127, 0.7381, 0.3545, 0.6895, 0.3554, 0.6895, 0.3554, 0.7381, 0.3545, 0.7152, 0.3974, 0.7381, 0.3545, 0.7625, 0.3986, 0.7152, 0.3974, 0.7152, 0.3974, 0.7625, 0.3986, 0.7371, 0.4403, 0.7625, 0.3986, 0.7823, 0.4428, 0.7371, 0.4403, 0.7371, 0.4403, 0.7823, 0.4428, 0.7549, 0.4822, 0.7823, 0.4428, 0.7974, 0.4853, 0.7549, 0.4822, 0.7549, 0.4822, 0.7974, 0.4853, 0.7685, 0.5216, 0.7974, 0.4853, 0.8082, 0.5247, 0.7685, 0.5216, 0.5297, 0.5025, 0.5068, 0.5292, 0.4999, 0.5001, 0.5635, 0.5052, 0.5393, 0.5339, 0.5297, 0.5025, 0.6011, 0.5082, 0.5761, 0.5389, 0.5635, 0.5052, 0.6416, 0.5114, 0.6167, 0.544, 0.6011, 0.5082, 0.6839, 0.5148, 0.66, 0.5491, 0.6416, 0.5114, 0.7267, 0.5182, 0.7046, 0.5539, 0.6839, 0.5148, 0.7685, 0.5216, 0.7488, 0.5582, 0.7267, 0.5182, 0.5297, 0.5025, 0.5393, 0.5339, 0.5068, 0.5292, 0.5393, 0.5339, 0.5147, 0.5622, 0.5068, 0.5292, 0.5635, 0.5052, 0.5761, 0.5389, 0.5393, 0.5339, 0.5761, 0.5389, 0.55, 0.5695, 0.5393, 0.5339, 0.5393, 0.5339, 0.55, 0.5695, 0.5147, 0.5622, 0.55, 0.5695, 0.5235, 0.5988, 0.5147, 0.5622, 0.6011, 0.5082, 0.6167, 0.544, 0.5761, 0.5389, 0.6167, 0.544, 0.5896, 0.5769, 0.5761, 0.5389, 0.5761, 0.5389, 0.5896, 0.5769, 0.55, 0.5695, 0.5896, 0.5769, 0.5613, 0.6088, 0.55, 0.5695, 0.55, 0.5695, 0.5613, 0.6088, 0.5235, 0.5988, 0.5613, 0.6088, 0.5329, 0.6384, 0.5235, 0.5988, 0.6416, 0.5114, 0.66, 0.5491, 0.6167, 0.544, 0.66, 0.5491, 0.633, 0.5842, 0.6167, 0.544, 0.6167, 0.544, 0.633, 0.5842, 0.5896, 0.5769, 0.633, 0.5842, 0.6035, 0.6186, 0.5896, 0.5769, 0.5896, 0.5769, 0.6035, 0.6186, 0.5613, 0.6088, 0.6035, 0.6186, 0.573, 0.6508, 0.5613, 0.6088, 0.5613, 0.6088, 0.573, 0.6508, 0.5329, 0.6384, 0.573, 0.6508, 0.5428, 0.6797, 0.5329, 0.6384, 0.6839, 0.5148, 0.7046, 0.5539, 0.66, 0.5491, 0.7046, 0.5539, 0.6785, 0.591, 0.66, 0.5491, 0.66, 0.5491, 0.6785, 0.591, 0.633, 0.5842, 0.6785, 0.591, 0.649, 0.6278, 0.633, 0.5842, 0.633, 0.5842, 0.649, 0.6278, 0.6035, 0.6186, 0.649, 0.6278, 0.6172, 0.6626, 0.6035, 0.6186, 0.6035, 0.6186, 0.6172, 0.6626, 0.573, 0.6508, 0.6172, 0.6626, 0.5846, 0.6941, 0.573, 0.6508, 0.573, 0.6508, 0.5846, 0.6941, 0.5428, 0.6797, 0.5846, 0.6941, 0.5527, 0.7214, 0.5428, 0.6797, 0.7267, 0.5182, 0.7488, 0.5582, 0.7046, 0.5539, 0.7488, 0.5582, 0.7247, 0.5968, 0.7046, 0.5539, 0.7046, 0.5539, 0.7247, 0.5968, 0.6785, 0.591, 0.7247, 0.5968, 0.6961, 0.6357, 0.6785, 0.591, 0.6785, 0.591, 0.6961, 0.6357, 0.649, 0.6278, 0.6961, 0.6357, 0.6641, 0.6731, 0.649, 0.6278, 0.649, 0.6278, 0.6641, 0.6731, 0.6172, 0.6626, 0.6641, 0.6731, 0.63, 0.7073, 0.6172, 0.6626, 0.6172, 0.6626, 0.63, 0.7073, 0.5846, 0.6941, 0.63, 0.7073, 0.5957, 0.7371, 0.5846, 0.6941, 0.5846, 0.6941, 0.5957, 0.7371, 0.5527, 0.7214, 0.5957, 0.7371, 0.5625, 0.7622, 0.5527, 0.7214, 0.7685, 0.5216, 0.7913, 0.5619, 0.7488, 0.5582, 0.7913, 0.5619, 0.7696, 0.6015, 0.7488, 0.5582, 0.7488, 0.5582, 0.7696, 0.6015, 0.7247, 0.5968, 0.7696, 0.6015, 0.743, 0.642, 0.7247, 0.5968, 0.7247, 0.5968, 0.743, 0.642, 0.6961, 0.6357, 0.743, 0.642, 0.7119, 0.6816, 0.6961, 0.6357, 0.6961, 0.6357, 0.7119, 0.6816, 0.6641, 0.6731, 0.7119, 0.6816, 0.6776, 0.7185, 0.6641, 0.6731, 0.6641, 0.6731, 0.6776, 0.7185, 0.63, 0.7073, 0.6776, 0.7185, 0.6417, 0.751, 0.63, 0.7073, 0.63, 0.7073, 0.6417, 0.751, 0.5957, 0.7371, 0.6417, 0.751, 0.6059, 0.7785, 0.5957, 0.7371, 0.5957, 0.7371, 0.6059, 0.7785, 0.5625, 0.7622, 0.6059, 0.7785, 0.5717, 0.801, 0.5625, 0.7622, 0.5545, 0.8401, 0.5311, 0.7964, 0.5717, 0.801, 0.5314, 0.8863, 0.5071, 0.8353, 0.5545, 0.8401, 0.5005, 0.9398, 0.4757, 0.8807, 0.5314, 0.8863, 0.4601, 0.9999, 0.4352, 0.9322, 0.5005, 0.9398, 0.5545, 0.8401, 0.5071, 0.8353, 0.5311, 0.7964, 0.5071, 0.8353, 0.4868, 0.788, 0.5311, 0.7964, 0.5314, 0.8863, 0.4757, 0.8807, 0.5071, 0.8353, 0.4757, 0.8807, 0.4557, 0.8253, 0.5071, 0.8353, 0.5071, 0.8353, 0.4557, 0.8253, 0.4868, 0.788, 0.4557, 0.8253, 0.44, 0.7752, 0.4868, 0.788, 0.5005, 0.9398, 0.4352, 0.9322, 0.4757, 0.8807, 0.4352, 0.9322, 0.4161, 0.8679, 0.4757, 0.8807, 0.4757, 0.8807, 0.4161, 0.8679, 0.4557, 0.8253, 0.4161, 0.8679, 0.4022, 0.8093, 0.4557, 0.8253, 0.4557, 0.8253, 0.4022, 0.8093, 0.44, 0.7752, 0.4022, 0.8093, 0.3928, 0.7579, 0.44, 0.7752, 0.4601, 0.9999, 0.3842, 0.988, 0.4352, 0.9322, 0.3842, 0.988, 0.3669, 0.9145, 0.4352, 0.9322, 0.4352, 0.9322, 0.3669, 0.9145, 0.4161, 0.8679, 0.3669, 0.9145, 0.3557, 0.847, 0.4161, 0.8679, 0.4161, 0.8679, 0.3557, 0.847, 0.4022, 0.8093, 0.3557, 0.847, 0.3496, 0.7874, 0.4022, 0.8093, 0.4022, 0.8093, 0.3496, 0.7874, 0.3928, 0.7579, 0.3496, 0.7874, 0.3471, 0.7366, 0.3928, 0.7579, 0.3842, 0.988, 0.3074, 0.9632, 0.3669, 0.9145, 0.3074, 0.9632, 0.3, 0.8868, 0.3669, 0.9145, 0.3669, 0.9145, 0.3, 0.8868, 0.3557, 0.847, 0.3, 0.8868, 0.2984, 0.8189, 0.3557, 0.847, 0.3557, 0.847, 0.2984, 0.8189, 0.3496, 0.7874, 0.2984, 0.8189, 0.3006, 0.7609, 0.3496, 0.7874, 0.3496, 0.7874, 0.3006, 0.7609, 0.3471, 0.7366, 0.3006, 0.7609, 0.3051, 0.7125, 0.3471, 0.7366, 0.3074, 0.9632, 0.2356, 0.9263, 0.3, 0.8868, 0.2356, 0.9263, 0.2393, 0.8507, 0.3, 0.8868, 0.3, 0.8868, 0.2393, 0.8507, 0.2984, 0.8189, 0.2393, 0.8507, 0.2472, 0.7857, 0.2984, 0.8189, 0.2984, 0.8189, 0.2472, 0.7857, 0.3006, 0.7609, 0.2472, 0.7857, 0.2572, 0.7315, 0.3006, 0.7609, 0.3006, 0.7609, 0.2572, 0.7315, 0.3051, 0.7125, 0.2572, 0.7315, 0.2679, 0.687, 0.3051, 0.7125, 0.2356, 0.9263, 0.1737, 0.8809, 0.2393, 0.8507, 0.1737, 0.8809, 0.1878, 0.8098, 0.2393, 0.8507, 0.2393, 0.8507, 0.1878, 0.8098, 0.2472, 0.7857, 0.1878, 0.8098, 0.2039, 0.7502, 0.2472, 0.7857, 0.2472, 0.7857, 0.2039, 0.7502, 0.2572, 0.7315, 0.2039, 0.7502, 0.2204, 0.7012, 0.2572, 0.7315, 0.2572, 0.7315, 0.2204, 0.7012, 0.2679, 0.687, 0.2204, 0.7012, 0.236, 0.6614, 0.2679, 0.687, 0.1934, 0.6571, 0.2278, 0.6214, 0.236, 0.6614, 0.1423, 0.6494, 0.1833, 0.6106, 0.1934, 0.6571, 0.0819, 0.6366, 0.1304, 0.5947, 0.1423, 0.6494, 0.01227, 0.6167, 0.06901, 0.5721, 0.0819, 0.6366, 0.1934, 0.6571, 0.1833, 0.6106, 0.2278, 0.6214, 0.1833, 0.6106, 0.222, 0.5766, 0.2278, 0.6214, 0.1423, 0.6494, 0.1304, 0.5947, 0.1833, 0.6106, 0.1304, 0.5947, 0.1769, 0.5585, 0.1833, 0.6106, 0.1833, 0.6106, 0.1769, 0.5585, 0.222, 0.5766, 0.1769, 0.5585, 0.2198, 0.5282, 0.222, 0.5766, 0.0819, 0.6366, 0.06901, 0.5721, 0.1304, 0.5947, 0.06901, 0.5721, 0.1242, 0.5341, 0.1304, 0.5947, 0.1304, 0.5947, 0.1242, 0.5341, 0.1769, 0.5585, 0.1242, 0.5341, 0.1756, 0.5028, 0.1769, 0.5585, 0.1769, 0.5585, 0.1756, 0.5028, 0.2198, 0.5282, 0.1756, 0.5028, 0.2216, 0.4779, 0.2198, 0.5282, 0.01227, 0.6167, 9.297e-05, 0.5409, 0.06901, 0.5721, 9.297e-05, 0.5409, 0.06462, 0.5017, 0.06901, 0.5721, 0.06901, 0.5721, 0.06462, 0.5017, 0.1242, 0.5341, 0.06462, 0.5017, 0.1254, 0.4702, 0.1242, 0.5341, 0.1242, 0.5341, 0.1254, 0.4702, 0.1756, 0.5028, 0.1254, 0.4702, 0.1802, 0.446, 0.1756, 0.5028, 0.1756, 0.5028, 0.1802, 0.446, 0.2216, 0.4779, 0.1802, 0.446, 0.2278, 0.4279, 0.2216, 0.4779, 9.297e-05, 0.5409, 0.0, 0.4602, 0.06462, 0.5017, 0.0, 0.4602, 0.07038, 0.4295, 0.06462, 0.5017, 0.06462, 0.5017, 0.07038, 0.4295, 0.1254, 0.4702, 0.07038, 0.4295, 0.1344, 0.407, 0.1254, 0.4702, 0.1254, 0.4702, 0.1344, 0.407, 0.1802, 0.446, 0.1344, 0.407, 0.1903, 0.3912, 0.1802, 0.446, 0.1802, 0.446, 0.1903, 0.3912, 0.2278, 0.4279, 0.1903, 0.3912, 0.2377, 0.3805, 0.2278, 0.4279, 0.0, 0.4602, 0.0129, 0.3805, 0.07038, 0.4295, 0.0129, 0.3805, 0.0859, 0.3606, 0.07038, 0.4295, 0.07038, 0.4295, 0.0859, 0.3606, 0.1344, 0.407, 0.0859, 0.3606, 0.1501, 0.348, 0.1344, 0.407, 0.1344, 0.407, 0.1501, 0.348, 0.1903, 0.3912, 0.1501, 0.348, 0.2049, 0.3408, 0.1903, 0.3912, 0.1903, 0.3912, 0.2049, 0.3408, 0.2377, 0.3805, 0.2049, 0.3408, 0.2505, 0.3372, 0.2377, 0.3805, 0.0129, 0.3805, 0.03695, 0.3076, 0.0859, 0.3606, 0.03695, 0.3076, 0.1089, 0.299, 0.0859, 0.3606, 0.0859, 0.3606, 0.1089, 0.299, 0.1501, 0.348, 0.1089, 0.299, 0.1706, 0.2959, 0.1501, 0.348, 0.1501, 0.348, 0.1706, 0.2959, 0.2049, 0.3408, 0.1706, 0.2959, 0.2222, 0.2964, 0.2049, 0.3408, 0.2049, 0.3408, 0.2222, 0.2964, 0.2505, 0.3372, 0.2222, 0.2964, 0.2649, 0.2989, 0.2505, 0.3372, 0.2558, 0.2572, 0.3005, 0.2788, 0.2649, 0.2989, 0.2474, 0.2062, 0.297, 0.2332, 0.2558, 0.2572, 0.2409, 0.1448, 0.2957, 0.178, 0.2474, 0.2062, 0.2383, 0.07238, 0.2982, 0.1126, 0.2409, 0.1448, 0.2558, 0.2572, 0.297, 0.2332, 0.3005, 0.2788, 0.297, 0.2332, 0.3413, 0.2595, 0.3005, 0.2788, 0.2474, 0.2062, 0.2957, 0.178, 0.297, 0.2332, 0.2957, 0.178, 0.3445, 0.211, 0.297, 0.2332, 0.297, 0.2332, 0.3445, 0.211, 0.3413, 0.2595, 0.3445, 0.211, 0.3866, 0.2424, 0.3413, 0.2595, 0.2409, 0.1448, 0.2982, 0.1126, 0.2957, 0.178, 0.2982, 0.1126, 0.3515, 0.1533, 0.2957, 0.178, 0.2957, 0.178, 0.3515, 0.1533, 0.3445, 0.211, 0.3515, 0.1533, 0.3971, 0.1926, 0.3445, 0.211, 0.3445, 0.211, 0.3971, 0.1926, 0.3866, 0.2424, 0.3971, 0.1926, 0.435, 0.2286, 0.3866, 0.2424, 0.2383, 0.07238, 0.3066, 0.03738, 0.2982, 0.1126, 0.3066, 0.03738, 0.3639, 0.08662, 0.2982, 0.1126, 0.2982, 0.1126, 0.3639, 0.08662, 0.3515, 0.1533, 0.3639, 0.08662, 0.4126, 0.1347, 0.3515, 0.1533, 0.3515, 0.1533, 0.4126, 0.1347, 0.3971, 0.1926, 0.4126, 0.1347, 0.4526, 0.1793, 0.3971, 0.1926, 0.3971, 0.1926, 0.4526, 0.1793, 0.435, 0.2286, 0.4526, 0.1793, 0.4845, 0.219, 0.435, 0.2286, 0.3066, 0.03738, 0.3834, 0.01235, 0.3639, 0.08662, 0.3834, 0.01235, 0.4343, 0.06981, 0.3639, 0.08662, 0.3639, 0.08662, 0.4343, 0.06981, 0.4126, 0.1347, 0.4343, 0.06981, 0.4755, 0.1237, 0.4126, 0.1347, 0.4126, 0.1347, 0.4755, 0.1237, 0.4526, 0.1793, 0.4755, 0.1237, 0.5078, 0.172, 0.4526, 0.1793, 0.4526, 0.1793, 0.5078, 0.172, 0.4845, 0.219, 0.5078, 0.172, 0.5327, 0.2138, 0.4845, 0.219, 0.3834, 0.01235, 0.4632, 0.0, 0.4343, 0.06981, 0.4632, 0.0, 0.5046, 0.06328, 0.4343, 0.06981, 0.4343, 0.06981, 0.5046, 0.06328, 0.4755, 0.1237, 0.5046, 0.06328, 0.5364, 0.1205, 0.4755, 0.1237, 0.4755, 0.1237, 0.5364, 0.1205, 0.5078, 0.172, 0.5364, 0.1205, 0.5602, 0.1703, 0.5078, 0.172, 0.5078, 0.172, 0.5602, 0.1703, 0.5327, 0.2138, 0.5602, 0.1703, 0.5778, 0.2125, 0.5327, 0.2138, 0.4632, 0.0, 0.5399, 0.0003444, 0.5046, 0.06328, 0.5399, 0.0003444, 0.5703, 0.06608, 0.5046, 0.06328, 0.5046, 0.06328, 0.5703, 0.06608, 0.5364, 0.1205, 0.5703, 0.06608, 0.5923, 0.1238, 0.5364, 0.1205, 0.5364, 0.1205, 0.5923, 0.1238, 0.5602, 0.1703, 0.5923, 0.1238, 0.6078, 0.1731, 0.5602, 0.1703, 0.5602, 0.1703, 0.6078, 0.1731, 0.5778, 0.2125, 0.6078, 0.1731, 0.6186, 0.2145, 0.5778, 0.2125, 0.6555, 0.1929, 0.6488, 0.2421, 0.6186, 0.2145, 0.7014, 0.1691, 0.6911, 0.2247, 0.6555, 0.1929, 0.7578, 0.144, 0.7432, 0.2064, 0.7014, 0.1691, 0.8259, 0.1192, 0.8061, 0.1886, 0.7578, 0.144, 0.6555, 0.1929, 0.6911, 0.2247, 0.6488, 0.2421, 0.6911, 0.2247, 0.6797, 0.2749, 0.6488, 0.2421, 0.7014, 0.1691, 0.7432, 0.2064, 0.6911, 0.2247, 0.7432, 0.2064, 0.7268, 0.263, 0.6911, 0.2247, 0.6911, 0.2247, 0.7268, 0.263, 0.6797, 0.2749, 0.7268, 0.263, 0.71, 0.3127, 0.6797, 0.2749, 0.7578, 0.144, 0.8061, 0.1886, 0.7432, 0.2064, 0.8061, 0.1886, 0.7838, 0.2518, 0.7432, 0.2064, 0.7432, 0.2064, 0.7838, 0.2518, 0.7268, 0.263, 0.7838, 0.2518, 0.7606, 0.3074, 0.7268, 0.263, 0.7268, 0.263, 0.7606, 0.3074, 0.71, 0.3127, 0.7606, 0.3074, 0.7381, 0.3545, 0.71, 0.3127, 0.8259, 0.1192, 0.8803, 0.1733, 0.8061, 0.1886, 0.8803, 0.1733, 0.8511, 0.243, 0.8061, 0.1886, 0.8061, 0.1886, 0.8511, 0.243, 0.7838, 0.2518, 0.8511, 0.243, 0.8204, 0.3042, 0.7838, 0.2518, 0.7838, 0.2518, 0.8204, 0.3042, 0.7606, 0.3074, 0.8204, 0.3042, 0.7903, 0.356, 0.7606, 0.3074, 0.7606, 0.3074, 0.7903, 0.356, 0.7381, 0.3545, 0.7903, 0.356, 0.7625, 0.3986, 0.7381, 0.3545, 0.8803, 0.1733, 0.9278, 0.2386, 0.8511, 0.243, 0.9278, 0.2386, 0.8889, 0.3048, 0.8511, 0.243, 0.8511, 0.243, 0.8889, 0.3048, 0.8204, 0.3042, 0.8889, 0.3048, 0.8503, 0.3606, 0.8204, 0.3042, 0.8204, 0.3042, 0.8503, 0.3606, 0.7903, 0.356, 0.8503, 0.3606, 0.8144, 0.4063, 0.7903, 0.356, 0.7903, 0.356, 0.8144, 0.4063, 0.7625, 0.3986, 0.8144, 0.4063, 0.7823, 0.4428, 0.7625, 0.3986, 0.9278, 0.2386, 0.9642, 0.3106, 0.8889, 0.3048, 0.9642, 0.3106, 0.9168, 0.3696, 0.8889, 0.3048, 0.8889, 0.3048, 0.9168, 0.3696, 0.8503, 0.3606, 0.9168, 0.3696, 0.8722, 0.4176, 0.8503, 0.3606, 0.8503, 0.3606, 0.8722, 0.4176, 0.8144, 0.4063, 0.8722, 0.4176, 0.8322, 0.4556, 0.8144, 0.4063, 0.8144, 0.4063, 0.8322, 0.4556, 0.7823, 0.4428, 0.8322, 0.4556, 0.7974, 0.4853, 0.7823, 0.4428, 0.9642, 0.3106, 0.9876, 0.3837, 0.9168, 0.3696, 0.9876, 0.3837, 0.9344, 0.433, 0.9168, 0.3696, 0.9168, 0.3696, 0.9344, 0.433, 0.8722, 0.4176, 0.9344, 0.433, 0.8863, 0.4717, 0.8722, 0.4176, 0.8722, 0.4176, 0.8863, 0.4717, 0.8322, 0.4556, 0.8863, 0.4717, 0.8442, 0.5017, 0.8322, 0.4556, 0.8322, 0.4556, 0.8442, 0.5017, 0.7974, 0.4853, 0.8442, 0.5017, 0.8082, 0.5247, 0.7974, 0.4853, 0.8401, 0.5532, 0.7913, 0.5619, 0.8082, 0.5247, 0.8769, 0.5895, 0.8209, 0.5968, 0.8401, 0.5532, 0.9183, 0.6354, 0.8544, 0.6407, 0.8769, 0.5895, 0.9629, 0.6924, 0.8908, 0.6951, 0.9183, 0.6354, 0.8401, 0.5532, 0.8209, 0.5968, 0.7913, 0.5619, 0.8209, 0.5968, 0.7696, 0.6015, 0.7913, 0.5619, 0.8769, 0.5895, 0.8544, 0.6407, 0.8209, 0.5968, 0.8544, 0.6407, 0.7955, 0.6427, 0.8209, 0.5968, 0.8209, 0.5968, 0.7955, 0.6427, 0.7696, 0.6015, 0.7955, 0.6427, 0.743, 0.642, 0.7696, 0.6015, 0.9183, 0.6354, 0.8908, 0.6951, 0.8544, 0.6407, 0.8908, 0.6951, 0.8237, 0.6934, 0.8544, 0.6407, 0.8544, 0.6407, 0.8237, 0.6934, 0.7955, 0.6427, 0.8237, 0.6934, 0.7638, 0.6885, 0.7955, 0.6427, 0.7955, 0.6427, 0.7638, 0.6885, 0.743, 0.642, 0.7638, 0.6885, 0.7119, 0.6816, 0.743, 0.642, 0.9629, 0.6924, 0.9282, 0.7609, 0.8908, 0.6951, 0.9282, 0.7609, 0.8529, 0.7547, 0.8908, 0.6951, 0.8908, 0.6951, 0.8529, 0.7547, 0.8237, 0.6934, 0.8529, 0.7547, 0.7853, 0.7444, 0.8237, 0.6934, 0.8237, 0.6934, 0.7853, 0.7444, 0.7638, 0.6885, 0.7853, 0.7444, 0.7267, 0.7318, 0.7638, 0.6885, 0.7638, 0.6885, 0.7267, 0.7318, 0.7119, 0.6816, 0.7267, 0.7318, 0.6776, 0.7185, 0.7119, 0.6816, 0.9282, 0.7609, 0.8808, 0.8262, 0.8529, 0.7547, 0.8808, 0.8262, 0.8059, 0.8097, 0.8529, 0.7547, 0.8529, 0.7547, 0.8059, 0.8097, 0.7853, 0.7444, 0.8059, 0.8097, 0.7408, 0.7903, 0.7853, 0.7444, 0.7853, 0.7444, 0.7408, 0.7903, 0.7267, 0.7318, 0.7408, 0.7903, 0.6863, 0.7702, 0.7267, 0.7318, 0.7267, 0.7318, 0.6863, 0.7702, 0.6776, 0.7185, 0.6863, 0.7702, 0.6417, 0.751, 0.6776, 0.7185, 0.8808, 0.8262, 0.8236, 0.8831, 0.8059, 0.8097, 0.8236, 0.8831, 0.7528, 0.8563, 0.8059, 0.8097, 0.8059, 0.8097, 0.7528, 0.8563, 0.7408, 0.7903, 0.7528, 0.8563, 0.6934, 0.8287, 0.7408, 0.7903, 0.7408, 0.7903, 0.6934, 0.8287, 0.6863, 0.7702, 0.6934, 0.8287, 0.6449, 0.8024, 0.6863, 0.7702, 0.6863, 0.7702, 0.6449, 0.8024, 0.6417, 0.751, 0.6449, 0.8024, 0.6059, 0.7785, 0.6417, 0.751, 0.8236, 0.8831, 0.7613, 0.928, 0.7528, 0.8563, 0.7613, 0.928, 0.698, 0.8926, 0.7528, 0.8563, 0.7528, 0.8563, 0.698, 0.8926, 0.6934, 0.8287, 0.698, 0.8926, 0.6463, 0.8589, 0.6934, 0.8287, 0.6934, 0.8287, 0.6463, 0.8589, 0.6449, 0.8024, 0.6463, 0.8589, 0.6048, 0.8281, 0.6449, 0.8024, 0.6449, 0.8024, 0.6048, 0.8281, 0.6059, 0.7785, 0.6048, 0.8281, 0.5717, 0.801, 0.6059, 0.7785, 0.2204, 0.7012, 0.1934, 0.6571, 0.236, 0.6614, 0.2039, 0.7502, 0.1703, 0.7016, 0.2204, 0.7012, 0.1878, 0.8098, 0.1451, 0.7574, 0.2039, 0.7502, 0.1737, 0.8809, 0.1196, 0.8266, 0.1878, 0.8098, 0.2204, 0.7012, 0.1703, 0.7016, 0.1934, 0.6571, 0.1703, 0.7016, 0.1423, 0.6494, 0.1934, 0.6571, 0.2039, 0.7502, 0.1451, 0.7574, 0.1703, 0.7016, 0.1451, 0.7574, 0.1091, 0.6985, 0.1703, 0.7016, 0.1703, 0.7016, 0.1091, 0.6985, 0.1423, 0.6494, 0.1091, 0.6985, 0.0819, 0.6366, 0.1423, 0.6494, 0.1878, 0.8098, 0.1196, 0.8266, 0.1451, 0.7574, 0.1196, 0.8266, 0.07224, 0.7615, 0.1451, 0.7574, 0.1451, 0.7574, 0.07224, 0.7615, 0.1091, 0.6985, 0.07224, 0.7615, 0.03586, 0.6897, 0.1091, 0.6985, 0.1091, 0.6985, 0.03586, 0.6897, 0.0819, 0.6366, 0.03586, 0.6897, 0.01227, 0.6167, 0.0819, 0.6366, 0.2222, 0.2964, 0.2558, 0.2572, 0.2649, 0.2989, 0.1706, 0.2959, 0.2064, 0.2489, 0.2222, 0.2964, 0.1089, 0.299, 0.1455, 0.2422, 0.1706, 0.2959, 0.03695, 0.3076, 0.07183, 0.2393, 0.1089, 0.299, 0.2222, 0.2964, 0.2064, 0.2489, 0.2558, 0.2572, 0.2064, 0.2489, 0.2474, 0.2062, 0.2558, 0.2572, 0.1706, 0.2959, 0.1455, 0.2422, 0.2064, 0.2489, 0.1455, 0.2422, 0.1905, 0.1897, 0.2064, 0.2489, 0.2064, 0.2489, 0.1905, 0.1897, 0.2474, 0.2062, 0.1905, 0.1897, 0.2409, 0.1448, 0.2474, 0.2062, 0.1089, 0.299, 0.07183, 0.2393, 0.1455, 0.2422, 0.07183, 0.2393, 0.1192, 0.1742, 0.1455, 0.2422, 0.1455, 0.2422, 0.1192, 0.1742, 0.1905, 0.1897, 0.1192, 0.1742, 0.1762, 0.1174, 0.1905, 0.1897, 0.1905, 0.1897, 0.1762, 0.1174, 0.2409, 0.1448, 0.1762, 0.1174, 0.2383, 0.07238, 0.2409, 0.1448, 0.6078, 0.1731, 0.6555, 0.1929, 0.6186, 0.2145, 0.5923, 0.1238, 0.6481, 0.1434, 0.6078, 0.1731, 0.5703, 0.06608, 0.6357, 0.0834, 0.5923, 0.1238, 0.5399, 0.0003444, 0.6157, 0.01241, 0.5703, 0.06608, 0.6078, 0.1731, 0.6481, 0.1434, 0.6555, 0.1929, 0.6481, 0.1434, 0.7014, 0.1691, 0.6555, 0.1929, 0.5923, 0.1238, 0.6357, 0.0834, 0.6481, 0.1434, 0.6357, 0.0834, 0.6994, 0.1099, 0.6481, 0.1434, 0.6481, 0.1434, 0.6994, 0.1099, 0.7014, 0.1691, 0.6994, 0.1099, 0.7578, 0.144, 0.7014, 0.1691, 0.5703, 0.06608, 0.6157, 0.01241, 0.6357, 0.0834, 0.6157, 0.01241, 0.6922, 0.03729, 0.6357, 0.0834, 0.6357, 0.0834, 0.6922, 0.03729, 0.6994, 0.1099, 0.6922, 0.03729, 0.7639, 0.074, 0.6994, 0.1099, 0.6994, 0.1099, 0.7639, 0.074, 0.7578, 0.144, 0.7639, 0.074, 0.8259, 0.1192, 0.7578, 0.144, 0.8442, 0.5017, 0.8401, 0.5532, 0.8082, 0.5247, 0.8863, 0.4717, 0.885, 0.5309, 0.8442, 0.5017, 0.9344, 0.433, 0.9382, 0.5005, 0.8863, 0.4717, 0.9876, 0.3837, 0.9995, 0.4595, 0.9344, 0.433, 0.8442, 0.5017, 0.885, 0.5309, 0.8401, 0.5532, 0.885, 0.5309, 0.8769, 0.5895, 0.8401, 0.5532, 0.8863, 0.4717, 0.9382, 0.5005, 0.885, 0.5309, 0.9382, 0.5005, 0.9327, 0.5693, 0.885, 0.5309, 0.885, 0.5309, 0.9327, 0.5693, 0.8769, 0.5895, 0.9327, 0.5693, 0.9183, 0.6354, 0.8769, 0.5895, 0.9344, 0.433, 0.9995, 0.4595, 0.9382, 0.5005, 0.9995, 0.4595, 0.9995, 0.54, 0.9382, 0.5005, 0.9382, 0.5005, 0.9995, 0.54, 0.9327, 0.5693, 0.9995, 0.54, 0.9867, 0.6195, 0.9327, 0.5693, 0.9327, 0.5693, 0.9867, 0.6195, 0.9183, 0.6354, 0.9867, 0.6195, 0.9629, 0.6924, 0.9183, 0.6354, 0.6048, 0.8281, 0.5545, 0.8401, 0.5717, 0.801, 0.6463, 0.8589, 0.5896, 0.8759, 0.6048, 0.8281, 0.698, 0.8926, 0.635, 0.917, 0.6463, 0.8589, 0.7613, 0.928, 0.6929, 0.9627, 0.698, 0.8926, 0.6048, 0.8281, 0.5896, 0.8759, 0.5545, 0.8401, 0.5896, 0.8759, 0.5314, 0.8863, 0.5545, 0.8401, 0.6463, 0.8589, 0.635, 0.917, 0.5896, 0.8759, 0.635, 0.917, 0.5678, 0.9331, 0.5896, 0.8759, 0.5896, 0.8759, 0.5678, 0.9331, 0.5314, 0.8863, 0.5678, 0.9331, 0.5005, 0.9398, 0.5314, 0.8863, 0.698, 0.8926, 0.6929, 0.9627, 0.635, 0.917, 0.6929, 0.9627, 0.6163, 0.9876, 0.635, 0.917, 0.635, 0.917, 0.6163, 0.9876, 0.5678, 0.9331, 0.6163, 0.9876, 0.5368, 1.0, 0.5678, 0.9331, 0.5678, 0.9331, 0.5368, 1.0, 0.5005, 0.9398, 0.5368, 1.0, 0.4601, 0.9999, 0.5005, 0.9398])
me_icosphere.update()
me_plane = bpy.data.meshes.new('Plane')
me_plane.from_pydata([(-1.463, -1.162, 0.0), (1.463, -1.162, 0.0), (-1.463, 0.9924, 0.0), (1.463, 0.9924, 0.0), (-1.463, 1.818, -0.7542), (1.463, 1.818, -0.7542), (-1.391, -3.188, -0.5823), (1.534, -3.188, -0.5823), (-1.463, -5.264, -2.026), (1.463, -5.264, -2.026), (-1.463, -7.178, -4.828), (1.463, -7.178, -4.828), (-1.463, -8.163, -11.52), (1.463, -8.163, -11.52), (-1.463, -7.164, -13.06), (1.463, -7.164, -13.06)], [], [(0, 1, 3, 2), (2, 3, 5, 4), (1, 0, 6, 7), (7, 6, 8, 9), (9, 8, 10, 11), (11, 10, 12, 13), (13, 12, 14, 15)])
me_plane.polygons.foreach_set('use_smooth', [True] * 7)
_uv = me_plane.uv_layers.new(name='UVMap')
_uv.uv.foreach_set('vector', [-5.96e-08, 0.8356, 0.998, 0.8356, 0.998, 0.9438, -5.96e-08, 0.9438, -5.96e-08, 0.9438, 0.998, 0.9438, 0.998, 1.0, -7.451e-08, 1.0, 0.998, 0.8356, -5.96e-08, 0.8356, 0.00359, 0.7297, 1.002, 0.7297, 1.002, 0.7297, 0.00359, 0.7297, 4.47e-08, 0.6027, 0.998, 0.6027, 0.998, 0.6027, 4.47e-08, 0.6027, 5.96e-08, 0.4322, 0.998, 0.4322, 0.998, 0.4322, 5.96e-08, 0.4322, 1.192e-07, 0.09238, 0.998, 0.09238, 0.998, 0.09238, 1.192e-07, 0.09238, 1.341e-07, 0.0, 0.998, 0.0])
me_plane.update()
me_plane_001 = bpy.data.meshes.new('Plane.001')
me_plane_001.from_pydata([(-1.463, -1.162, 0.0), (1.463, -1.162, 0.0), (-1.463, 0.9924, 0.0), (1.463, 0.9924, 0.0), (-1.463, 1.818, -0.7542), (1.463, 1.818, -0.7542), (-1.391, -3.188, -0.5823), (1.534, -3.188, -0.5823), (-1.463, -5.264, -2.026), (1.463, -5.264, -2.026), (-1.463, -7.178, -4.828), (1.463, -7.178, -4.828), (-1.463, -8.163, -11.52), (1.463, -8.163, -11.52), (-1.463, -7.164, -13.06), (1.463, -7.164, -13.06)], [], [(0, 1, 3, 2), (2, 3, 5, 4), (1, 0, 6, 7), (7, 6, 8, 9), (9, 8, 10, 11), (11, 10, 12, 13), (13, 12, 14, 15)])
me_plane_001.polygons.foreach_set('use_smooth', [True] * 7)
_uv = me_plane_001.uv_layers.new(name='UVMap')
_uv.uv.foreach_set('vector', [-5.96e-08, 0.8356, 0.9965, 0.8356, 0.9965, 0.9438, -5.96e-08, 0.9438, -5.96e-08, 0.9438, 0.9965, 0.9438, 0.9965, 1.0, -7.451e-08, 1.0, 0.9965, 0.8356, -5.96e-08, 0.8356, 0.00359, 0.7297, 1.0, 0.7297, 1.0, 0.7297, 0.00359, 0.7297, 4.47e-08, 0.6027, 0.9965, 0.6027, 0.9965, 0.6027, 4.47e-08, 0.6027, 5.96e-08, 0.4322, 0.9965, 0.4322, 0.9965, 0.4322, 5.96e-08, 0.4322, 1.192e-07, 0.09238, 0.9965, 0.09238, 0.9965, 0.09238, 1.192e-07, 0.09238, 1.341e-07, 0.0, 0.9965, 0.0])
me_plane_001.update()
me_plane_002 = bpy.data.meshes.new('Plane.002')
me_plane_002.from_pydata([(-1.463, -1.162, 0.0), (1.463, -1.162, 0.0), (-1.463, 0.9924, 0.0), (1.463, 0.9924, 0.0), (-1.463, 1.818, -0.7542), (1.463, 1.818, -0.7542), (-1.391, -3.188, -0.5823), (1.534, -3.188, -0.5823), (-1.463, -5.264, -2.026), (1.463, -5.264, -2.026), (-1.463, -7.178, -4.828), (1.463, -7.178, -4.828), (-1.463, -8.163, -11.52), (1.463, -8.163, -11.52), (-1.463, -7.164, -13.06), (1.463, -7.164, -13.06)], [], [(0, 1, 3, 2), (2, 3, 5, 4), (1, 0, 6, 7), (7, 6, 8, 9), (9, 8, 10, 11), (11, 10, 12, 13), (13, 12, 14, 15)])
me_plane_002.polygons.foreach_set('use_smooth', [True] * 7)
_uv = me_plane_002.uv_layers.new(name='UVMap')
_uv.uv.foreach_set('vector', [-5.96e-08, 0.8356, 0.9965, 0.8356, 0.9965, 0.9438, -5.96e-08, 0.9438, -5.96e-08, 0.9438, 0.9965, 0.9438, 0.9965, 1.0, -7.451e-08, 1.0, 0.9965, 0.8356, -5.96e-08, 0.8356, 0.00359, 0.7297, 1.0, 0.7297, 1.0, 0.7297, 0.00359, 0.7297, 4.47e-08, 0.6027, 0.9965, 0.6027, 0.9965, 0.6027, 4.47e-08, 0.6027, 5.96e-08, 0.4322, 0.9965, 0.4322, 0.9965, 0.4322, 5.96e-08, 0.4322, 1.192e-07, 0.09238, 0.9965, 0.09238, 0.9965, 0.09238, 1.192e-07, 0.09238, 1.341e-07, 0.0, 0.9965, 0.0])
me_plane_002.update()

# ---- objects
ob_icosphere = bpy.data.objects.new('Icosphere', me_icosphere)
ob_plane = bpy.data.objects.new('Plane', me_plane)
ob_plane_001 = bpy.data.objects.new('Plane.001', me_plane_001)
ob_plane_002 = bpy.data.objects.new('Plane.002', me_plane_002)

# ---- transforms, parenting, visibility, modifiers, constraints
ob_icosphere.location = (0.0, 0.0, 0.0)
ob_icosphere.scale = (0.5, 0.44, 0.5)
ob_plane.location = (0.0, -0.01885, 0.09527)
ob_plane.scale = (0.01, 0.01, 0.01)
ob_plane_001.location = (-0.02364, -0.02124, 0.09113)
ob_plane_001.rotation_euler = (-0.04551, -0.05002, -0.2223)
ob_plane_001.scale = (0.01, 0.01, 0.01)
ob_plane_002.location = (-0.03931, -0.00924, 0.08972)
ob_plane_002.rotation_euler = (0.03177, -0.2081, -0.4819)
ob_plane_002.scale = (0.01, 0.01, 0.01)

# ---- collection membership
col_collection.objects.link(ob_icosphere)
col_collection.objects.link(ob_plane)
col_collection.objects.link(ob_plane_001)
col_collection.objects.link(ob_plane_002)

# ---- scene / render settings (as saved in the file)
scene.frame_start = 1; scene.frame_end = 250; scene.frame_set(1)
scene.render.engine = 'BLENDER_EEVEE_NEXT'
scene.cycles.sampling_pattern = 'TABULATED_SOBOL'
scene.cycles.use_light_tree = False
scene.view_settings.view_transform = 'Filmic'
bpy.context.view_layer.update()

# ---- added for rendering (the .blend has no active camera and no usable light): camera, sun
cam_auto = bpy.data.cameras.new('AutoCamera')
cam_auto.lens = 50.0
cam_auto.sensor_width = 36.0
cam_auto.clip_end = 1000.0
ob_auto_camera = bpy.data.objects.new('AutoCamera', cam_auto)
scene.collection.objects.link(ob_auto_camera)
ob_auto_camera.location = (0.274609, -0.34561, 0.24569)
ob_auto_camera.rotation_euler = (1.09748, -7.21219e-08, 0.694738)
scene.camera = ob_auto_camera
light_auto_sun = bpy.data.lights.new('AutoSun', 'SUN')
light_auto_sun.energy = 3.0
light_auto_sun.angle = 0.0523599
ob_auto_sun = bpy.data.objects.new('AutoSun', light_auto_sun)
scene.collection.objects.link(ob_auto_sun)
ob_auto_sun.rotation_euler = (0.872665, 0.174533, 0.523599)
bpy.context.view_layer.update()
